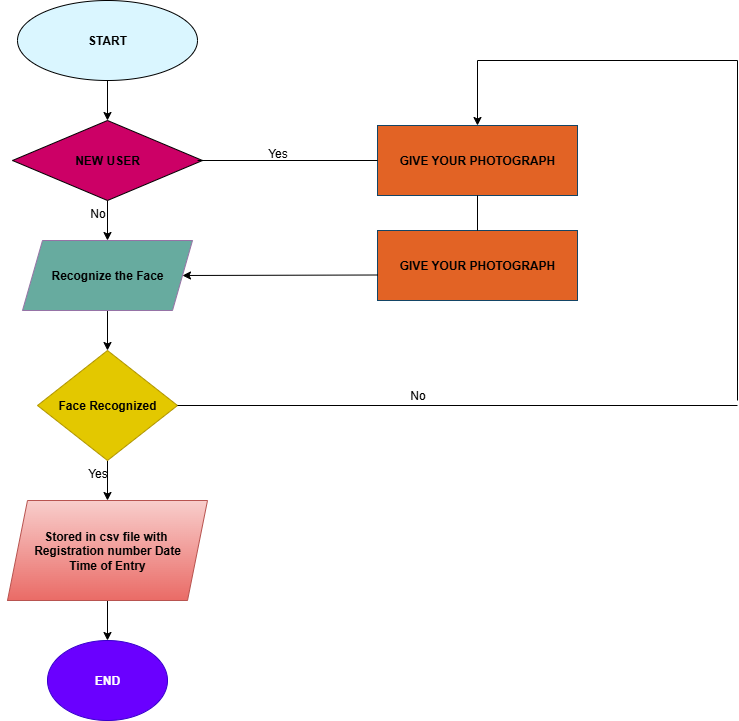

The diagram above was exported from draw.io. Its source (the exported page's mxGraphModel, read from the mxfile embedded in the PNG):
<mxGraphModel dx="1042" dy="561" grid="1" gridSize="10" guides="1" tooltips="1" connect="1" arrows="1" fold="1" page="1" pageScale="1" pageWidth="850" pageHeight="1100" math="0" shadow="0">
  <root>
    <mxCell id="0" />
    <mxCell id="1" parent="0" />
    <mxCell id="1amWJ_zZtpA9F3uQhZ7z-5" value="" style="edgeStyle=orthogonalEdgeStyle;rounded=0;orthogonalLoop=1;jettySize=auto;html=1;" edge="1" parent="1" source="1amWJ_zZtpA9F3uQhZ7z-3" target="1amWJ_zZtpA9F3uQhZ7z-4">
      <mxGeometry relative="1" as="geometry" />
    </mxCell>
    <mxCell id="1amWJ_zZtpA9F3uQhZ7z-3" value="&lt;b&gt;START&lt;/b&gt;" style="ellipse;whiteSpace=wrap;html=1;fillColor=#DAF6FF;" vertex="1" parent="1">
      <mxGeometry x="40" y="20" width="180" height="80" as="geometry" />
    </mxCell>
    <mxCell id="1amWJ_zZtpA9F3uQhZ7z-7" value="" style="edgeStyle=orthogonalEdgeStyle;rounded=0;orthogonalLoop=1;jettySize=auto;html=1;" edge="1" parent="1" source="1amWJ_zZtpA9F3uQhZ7z-4" target="1amWJ_zZtpA9F3uQhZ7z-6">
      <mxGeometry relative="1" as="geometry" />
    </mxCell>
    <mxCell id="1amWJ_zZtpA9F3uQhZ7z-4" value="&lt;b&gt;NEW USER&lt;/b&gt;" style="rhombus;whiteSpace=wrap;html=1;fillColor=#CC0066;" vertex="1" parent="1">
      <mxGeometry x="35" y="140" width="190" height="80" as="geometry" />
    </mxCell>
    <mxCell id="1amWJ_zZtpA9F3uQhZ7z-9" value="" style="edgeStyle=orthogonalEdgeStyle;rounded=0;orthogonalLoop=1;jettySize=auto;html=1;" edge="1" parent="1" source="1amWJ_zZtpA9F3uQhZ7z-6" target="1amWJ_zZtpA9F3uQhZ7z-8">
      <mxGeometry relative="1" as="geometry" />
    </mxCell>
    <mxCell id="1amWJ_zZtpA9F3uQhZ7z-6" value="&lt;b&gt;Recognize the Face&lt;/b&gt;" style="shape=parallelogram;perimeter=parallelogramPerimeter;whiteSpace=wrap;html=1;fixedSize=1;fillColor=#67AB9F;strokeColor=#9673a6;" vertex="1" parent="1">
      <mxGeometry x="45" y="260" width="170" height="70" as="geometry" />
    </mxCell>
    <mxCell id="1amWJ_zZtpA9F3uQhZ7z-15" value="" style="edgeStyle=orthogonalEdgeStyle;rounded=0;orthogonalLoop=1;jettySize=auto;html=1;" edge="1" parent="1" source="1amWJ_zZtpA9F3uQhZ7z-8" target="1amWJ_zZtpA9F3uQhZ7z-14">
      <mxGeometry relative="1" as="geometry" />
    </mxCell>
    <mxCell id="1amWJ_zZtpA9F3uQhZ7z-8" value="&lt;b&gt;Face Recognized&lt;/b&gt;" style="rhombus;whiteSpace=wrap;html=1;fillColor=#e3c800;strokeColor=#B09500;fontColor=#000000;" vertex="1" parent="1">
      <mxGeometry x="60" y="370" width="140" height="110" as="geometry" />
    </mxCell>
    <mxCell id="1amWJ_zZtpA9F3uQhZ7z-16" style="edgeStyle=orthogonalEdgeStyle;rounded=0;orthogonalLoop=1;jettySize=auto;html=1;exitX=0;exitY=1;exitDx=0;exitDy=0;" edge="1" parent="1" source="1amWJ_zZtpA9F3uQhZ7z-14">
      <mxGeometry relative="1" as="geometry">
        <mxPoint x="40" y="600" as="targetPoint" />
      </mxGeometry>
    </mxCell>
    <mxCell id="1amWJ_zZtpA9F3uQhZ7z-20" value="" style="edgeStyle=orthogonalEdgeStyle;rounded=0;orthogonalLoop=1;jettySize=auto;html=1;" edge="1" parent="1" source="1amWJ_zZtpA9F3uQhZ7z-14" target="1amWJ_zZtpA9F3uQhZ7z-19">
      <mxGeometry relative="1" as="geometry">
        <Array as="points">
          <mxPoint x="130" y="680" />
          <mxPoint x="130" y="680" />
        </Array>
      </mxGeometry>
    </mxCell>
    <mxCell id="1amWJ_zZtpA9F3uQhZ7z-14" value="&lt;b&gt;Stored in csv file with&amp;nbsp;&lt;/b&gt;&lt;div&gt;&lt;b&gt;Registration number Date&lt;/b&gt;&lt;div&gt;&lt;b&gt;Time of Entry&lt;/b&gt;&lt;/div&gt;&lt;/div&gt;" style="shape=parallelogram;perimeter=parallelogramPerimeter;whiteSpace=wrap;html=1;fixedSize=1;fillColor=#f8cecc;strokeColor=#b85450;gradientColor=#ea6b66;" vertex="1" parent="1">
      <mxGeometry x="30" y="520" width="200" height="100" as="geometry" />
    </mxCell>
    <mxCell id="1amWJ_zZtpA9F3uQhZ7z-19" value="&lt;b&gt;END&lt;/b&gt;" style="ellipse;whiteSpace=wrap;html=1;fillColor=#6a00ff;strokeColor=#3700CC;fontColor=#ffffff;" vertex="1" parent="1">
      <mxGeometry x="70" y="660" width="120" height="80" as="geometry" />
    </mxCell>
    <mxCell id="1amWJ_zZtpA9F3uQhZ7z-21" value="&lt;b&gt;GIVE YOUR PHOTOGRAPH&lt;/b&gt;" style="rounded=0;whiteSpace=wrap;html=1;fillColor=#E26325;strokeColor=#134566;" vertex="1" parent="1">
      <mxGeometry x="400" y="145" width="200" height="70" as="geometry" />
    </mxCell>
    <mxCell id="1amWJ_zZtpA9F3uQhZ7z-29" value="" style="endArrow=none;html=1;rounded=0;exitX=1;exitY=0.5;exitDx=0;exitDy=0;" edge="1" parent="1" source="1amWJ_zZtpA9F3uQhZ7z-8">
      <mxGeometry width="50" height="50" relative="1" as="geometry">
        <mxPoint x="280" y="360" as="sourcePoint" />
        <mxPoint x="760" y="425" as="targetPoint" />
      </mxGeometry>
    </mxCell>
    <mxCell id="1amWJ_zZtpA9F3uQhZ7z-30" value="" style="endArrow=none;html=1;rounded=0;" edge="1" parent="1">
      <mxGeometry width="50" height="50" relative="1" as="geometry">
        <mxPoint x="760" y="420" as="sourcePoint" />
        <mxPoint x="760" y="80" as="targetPoint" />
      </mxGeometry>
    </mxCell>
    <mxCell id="1amWJ_zZtpA9F3uQhZ7z-31" value="" style="endArrow=none;html=1;rounded=0;" edge="1" parent="1">
      <mxGeometry width="50" height="50" relative="1" as="geometry">
        <mxPoint x="500" y="80" as="sourcePoint" />
        <mxPoint x="760" y="80" as="targetPoint" />
      </mxGeometry>
    </mxCell>
    <mxCell id="1amWJ_zZtpA9F3uQhZ7z-32" value="" style="endArrow=classic;html=1;rounded=0;" edge="1" parent="1" target="1amWJ_zZtpA9F3uQhZ7z-21">
      <mxGeometry width="50" height="50" relative="1" as="geometry">
        <mxPoint x="500" y="80" as="sourcePoint" />
        <mxPoint x="330" y="300" as="targetPoint" />
      </mxGeometry>
    </mxCell>
    <mxCell id="1amWJ_zZtpA9F3uQhZ7z-40" value="&lt;b&gt;GIVE YOUR PHOTOGRAPH&lt;/b&gt;" style="rounded=0;whiteSpace=wrap;html=1;fillColor=#E26325;strokeColor=#134566;" vertex="1" parent="1">
      <mxGeometry x="400" y="250" width="200" height="70" as="geometry" />
    </mxCell>
    <mxCell id="1amWJ_zZtpA9F3uQhZ7z-43" value="" style="endArrow=none;html=1;rounded=0;exitX=0.5;exitY=0;exitDx=0;exitDy=0;entryX=0.5;entryY=1;entryDx=0;entryDy=0;" edge="1" parent="1" source="1amWJ_zZtpA9F3uQhZ7z-40" target="1amWJ_zZtpA9F3uQhZ7z-21">
      <mxGeometry width="50" height="50" relative="1" as="geometry">
        <mxPoint x="460" y="260" as="sourcePoint" />
        <mxPoint x="500" y="220" as="targetPoint" />
      </mxGeometry>
    </mxCell>
    <mxCell id="1amWJ_zZtpA9F3uQhZ7z-44" value="" style="endArrow=classic;html=1;rounded=0;entryX=1;entryY=0.5;entryDx=0;entryDy=0;" edge="1" parent="1" target="1amWJ_zZtpA9F3uQhZ7z-6">
      <mxGeometry width="50" height="50" relative="1" as="geometry">
        <mxPoint x="400" y="294.5" as="sourcePoint" />
        <mxPoint x="210" y="294.5" as="targetPoint" />
      </mxGeometry>
    </mxCell>
    <mxCell id="1amWJ_zZtpA9F3uQhZ7z-45" value="" style="endArrow=none;html=1;rounded=0;entryX=0;entryY=0.5;entryDx=0;entryDy=0;" edge="1" parent="1" target="1amWJ_zZtpA9F3uQhZ7z-21">
      <mxGeometry width="50" height="50" relative="1" as="geometry">
        <mxPoint x="220" y="180" as="sourcePoint" />
        <mxPoint x="270" y="130" as="targetPoint" />
      </mxGeometry>
    </mxCell>
    <mxCell id="1amWJ_zZtpA9F3uQhZ7z-46" value="Yes" style="text;html=1;align=center;verticalAlign=middle;resizable=0;points=[];autosize=1;strokeColor=none;fillColor=none;" vertex="1" parent="1">
      <mxGeometry x="280" y="158" width="40" height="30" as="geometry" />
    </mxCell>
    <mxCell id="1amWJ_zZtpA9F3uQhZ7z-48" value="No" style="text;html=1;align=center;verticalAlign=middle;resizable=0;points=[];autosize=1;strokeColor=none;fillColor=none;" vertex="1" parent="1">
      <mxGeometry x="420" y="400" width="40" height="30" as="geometry" />
    </mxCell>
    <mxCell id="1amWJ_zZtpA9F3uQhZ7z-49" value="No" style="text;html=1;align=center;verticalAlign=middle;resizable=0;points=[];autosize=1;strokeColor=none;fillColor=none;" vertex="1" parent="1">
      <mxGeometry x="100" y="218" width="40" height="30" as="geometry" />
    </mxCell>
    <mxCell id="1amWJ_zZtpA9F3uQhZ7z-51" value="Yes" style="text;html=1;align=center;verticalAlign=middle;resizable=0;points=[];autosize=1;strokeColor=none;fillColor=none;" vertex="1" parent="1">
      <mxGeometry x="100" y="478" width="40" height="30" as="geometry" />
    </mxCell>
  </root>
</mxGraphModel>